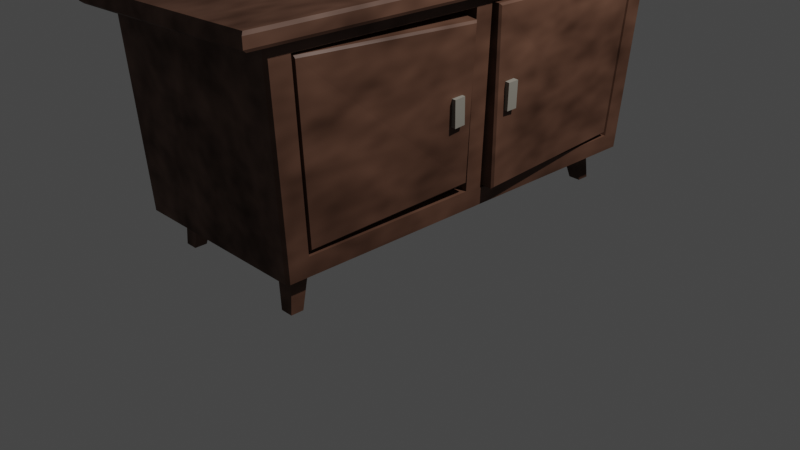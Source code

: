 # Source: Tumba2.blend  (saved by Blender 3.4.6; exported with 4.5.12 LTS)
import bpy
from mathutils import Matrix  # noqa: F401  (used for matrix-valued properties, if any)

bpy.ops.wm.read_factory_settings(use_empty=True)
scene = bpy.context.scene
scene.name = 'Scene'

# ---- collections
col_collection = bpy.data.collections.new('Collection'); scene.collection.children.link(col_collection)

# ---- materials (node trees are filled in below, after node groups)
mat_material = bpy.data.materials.new('Material')
mat_material.alpha_threshold = 0.0
mat_material.use_transparent_shadow = False
mat_material.roughness = 0.5
mat_material.line_color = (0.0, 0.0, 0.0, 1.0)
mat_material_001 = bpy.data.materials.new('Material.001')
mat_material_001.use_transparent_shadow = False

# ---- material node trees
mat_material.use_nodes = True; mat_material.node_tree.nodes.clear()
_N = mat_material.node_tree.nodes; _L = mat_material.node_tree.links
n0 = _N.new('ShaderNodeBsdfPrincipled'); n0.name = 'Principled BSDF'; n0.location = (10, 300)
n0.distribution = 'GGX'
n0.subsurface_method = 'RANDOM_WALK_SKIN'
n0.inputs[0].default_value = (0.2009, 0.09684, 0.06102, 1.0)
n0.inputs[3].default_value = 1.45
n0.inputs[27].default_value = (0.0, 0.0, 0.0, 1.0)
n0.inputs[28].default_value = 1.0
n1 = _N.new('ShaderNodeMixShader'); n1.name = 'Mix Shader'; n1.location = (351, 347)
n2 = _N.new('ShaderNodeOutputMaterial'); n2.name = 'Material Output'; n2.location = (576, 320)
n3 = _N.new('ShaderNodeTexNoise'); n3.name = 'Noise Texture'; n3.location = (-158, 511)
n3.inputs[2].default_value = 6.5
n3.inputs[3].default_value = 1.8
n3.inputs[4].default_value = 0.7467
n3.inputs[8].default_value = 0.1
_L.new(n1.outputs[0], n2.inputs[0])
_L.new(n0.outputs[0], n1.inputs[1])
_L.new(n3.outputs[0], n1.inputs[0])
n2.is_active_output = True
mat_material_001.use_nodes = True; mat_material_001.node_tree.nodes.clear()
_N = mat_material_001.node_tree.nodes; _L = mat_material_001.node_tree.links
n0 = _N.new('ShaderNodeBsdfPrincipled'); n0.name = 'Principled BSDF'; n0.location = (10, 300)
n0.distribution = 'GGX'
n0.subsurface_method = 'RANDOM_WALK_SKIN'
n0.inputs[0].default_value = (0.2476, 0.2298, 0.1942, 1.0)
n0.inputs[3].default_value = 1.45
n0.inputs[27].default_value = (0.0, 0.0, 0.0, 1.0)
n0.inputs[28].default_value = 1.0
n1 = _N.new('ShaderNodeOutputMaterial'); n1.name = 'Material Output'; n1.location = (300, 300)
_L.new(n0.outputs[0], n1.inputs[0])
n1.is_active_output = True

# ---- world
world_world = bpy.data.worlds.new('World'); scene.world = world_world
world_world.use_nodes = True; world_world.node_tree.nodes.clear()
_N = world_world.node_tree.nodes; _L = world_world.node_tree.links
n0 = _N.new('ShaderNodeOutputWorld'); n0.name = 'World Output'; n0.location = (300, 300)
n1 = _N.new('ShaderNodeBackground'); n1.name = 'Background'; n1.location = (10, 300)
n1.inputs[0].default_value = (0.05088, 0.05088, 0.05088, 1.0)
_L.new(n1.outputs[0], n0.inputs[0])
n0.is_active_output = True
world_world.color = (0.05088, 0.05088, 0.05088)
world_world.use_sun_shadow = False
world_world.sun_shadow_jitter_overblur = 0.0

# ---- cameras
cam_camera = bpy.data.cameras.new('Camera')
cam_camera.clip_end = 100.0
cam_camera.ortho_scale = 7.314

# ---- lights
light_light = bpy.data.lights.new('Light', 'POINT')
light_light.transmission_factor = 0.0
light_light.energy = 1000.0
light_light.shadow_soft_size = 0.1
light_light.shadow_maximum_resolution = 0.006
light_light.use_absolute_resolution = True

# ---- meshes
me_cube = bpy.data.meshes.new('Cube')
me_cube.from_pydata([(-1.0, 0.0, 0.4788), (1.077, 0.002735, 2.528), (-1.033, 0.0, 2.432), (1.0, 0.0, 0.4788), (1.071, -2.103, 2.447), (1.006, -1.961, 0.6724), (1.071, -0.0981, 2.415), (1.006, -0.1004, 0.6724), (1.072, 2.137, 2.394), (1.005, 1.988, 0.6484), (1.005, 0.08856, 0.6484), (1.072, 0.09093, 2.427), (0.2311, -2.102, 2.479), (0.166, -1.961, 0.7038), (0.2311, -0.09784, 2.446), (0.166, -0.1002, 0.7038), (0.2317, 2.137, 2.425), (0.1653, 1.988, 0.6798), (0.1653, 0.08882, 0.6798), (0.2317, 0.09119, 2.458), (0.2306, 2.1, 2.395), (0.1665, 1.956, 0.7109), (0.1665, 0.1236, 0.7109), (0.2306, 0.1259, 2.427), (0.2299, -2.065, 2.447), (0.1671, -1.929, 0.7354), (0.2299, -0.1326, 2.415), (0.1671, -0.1349, 0.7354), (1.027, 0.2435, 1.416), (1.038, 0.2402, 1.69), (1.026, 0.3635, 1.417), (1.037, 0.3602, 1.691), (1.163, 0.2442, 1.41), (1.174, 0.2409, 1.684), (1.162, 0.3642, 1.411), (1.173, 0.3609, 1.685), (0.9941, -0.3794, 1.399), (1.005, -0.3949, 1.673), (0.9935, -0.2596, 1.407), (1.004, -0.2751, 1.68), (1.114, -0.3784, 1.394), (1.125, -0.3939, 1.667), (1.113, -0.2586, 1.401), (1.124, -0.2741, 1.674), (0.7834, -2.1, 0.1264), (0.6773, -2.052, 0.5737), (0.7834, -1.971, 0.1264), (0.6773, -1.853, 0.5737), (0.912, -2.1, 0.1264), (0.876, -2.052, 0.5737), (0.912, -1.971, 0.1264), (0.876, -1.853, 0.5737), (0.686, 1.856, 0.1264), (0.5952, 1.744, 0.5737), (0.686, 1.985, 0.1264), (0.5952, 1.942, 0.5737), (0.8147, 1.856, 0.1264), (0.7939, 1.744, 0.5737), (0.8147, 1.985, 0.1264), (0.7939, 1.942, 0.5737), (-0.8595, 1.895, 0.1264), (-0.8377, 1.809, 0.5737), (-0.8595, 2.023, 0.1264), (-0.8377, 2.008, 0.5737), (-0.7309, 1.895, 0.1264), (-0.639, 1.809, 0.5737), (-0.7309, 2.023, 0.1264), (-0.639, 2.008, 0.5737), (-0.7972, -1.994, 0.1264), (-0.7885, -1.975, 0.5737), (-0.7972, -1.865, 0.1264), (-0.7885, -1.777, 0.5737), (-0.6685, -1.994, 0.1264), (-0.5898, -1.975, 0.5737), (-0.6685, -1.865, 0.1264), (-0.5898, -1.777, 0.5737), (1.174, -2.573, 2.574), (1.19, -2.61, 2.604), (-1.112, -2.616, 2.507), (-1.095, -2.579, 2.479), (1.19, 2.617, 2.519), (1.174, 2.578, 2.491), (-1.185, 2.617, 2.404), (-1.166, 2.578, 2.377), (1.185, -2.609, 2.705), (1.156, -2.58, 2.731), (-1.09, -2.586, 2.637), (-1.117, -2.615, 2.608), (1.156, 2.591, 2.647), (1.185, 2.619, 2.62), (-1.162, 2.591, 2.535), (-1.19, 2.619, 2.505), (1.174, 0.002861, 2.532), (1.19, 0.003383, 2.561), (-1.13, -0.0001259, 2.428), (-1.149, 0.0003507, 2.455), (1.185, 0.005164, 2.662), (1.156, 0.005627, 2.689), (-1.153, 0.002132, 2.556), (-1.126, 0.002668, 2.586), (1.076, 2.331, 2.477), (1.049, 2.36, 2.488), (1.088, 2.386, 2.49), (1.077, 2.332, 2.49), (0.9721, 2.188, 0.4788), (1.001, 2.162, 0.5008), (1.0, 2.16, 0.4788), (1.049, -2.355, 2.565), (1.076, -2.326, 2.553), (1.077, -2.327, 2.566), (1.088, -2.38, 2.567), (1.001, -2.162, 0.5011), (0.9721, -2.188, 0.4788), (1.0, -2.16, 0.4788), (-1.038, 2.36, 2.387), (-1.065, 2.332, 2.386), (-1.077, 2.385, 2.385), (-1.0, 2.16, 0.4788), (-0.9721, 2.188, 0.4788), (-1.0, -2.332, 2.478), (-0.9721, -2.36, 2.48), (-1.011, -2.386, 2.479), (-0.9721, -2.188, 0.4788), (-1.0, -2.16, 0.4788), (1.05, 2.099, 2.364), (1.07, 2.098, 2.343), (1.007, 1.957, 0.6998), (0.986, 1.955, 0.6803), (1.122, 0.1492, 0.6773), (1.102, 0.1289, 0.6579), (1.123, 0.1201, 2.418), (1.142, 0.1403, 2.397), (1.069, -2.064, 2.395), (1.049, -2.065, 2.416), (0.9866, -1.929, 0.7048), (1.008, -1.93, 0.7242), (1.132, -0.1632, 2.301), (1.113, -0.143, 2.323), (1.018, -0.1251, 0.7667), (1.039, -0.1453, 0.7869)], [], [(82, 95, 98, 91), (110, 109, 1, 92, 76), (116, 115, 2, 94, 83), (111, 113, 3, 7, 5), (121, 120, 107, 110, 76, 79), (102, 101, 114, 116, 83, 81), (80, 82, 91, 89), (93, 80, 89, 96), (77, 93, 96, 84), (95, 78, 87, 98), (88, 90, 99, 97), (0, 3, 113, 112, 122, 123), (100, 103, 1, 11, 8), (118, 114, 101, 104), (1, 109, 108, 4, 6), (97, 99, 86, 85), (123, 119, 2, 0), (117, 118, 104, 106, 3, 0), (3, 106, 105, 9, 10), (2, 119, 121, 79, 94), (129, 130, 23, 22), (3, 1, 6, 7), (112, 107, 120, 122), (0, 2, 115, 117), (5, 7, 15, 13), (1, 3, 10, 11), (1, 103, 102, 81, 92), (108, 111, 5, 4), (130, 124, 20, 23), (138, 134, 25, 27), (10, 9, 17, 18), (126, 125, 131, 128), (133, 137, 26, 24), (6, 4, 12, 14), (9, 8, 16, 17), (4, 5, 13, 12), (15, 14, 26, 27), (16, 19, 23, 20), (17, 16, 20, 21), (19, 18, 22, 23), (18, 17, 21, 22), (14, 12, 24, 26), (13, 15, 27, 25), (12, 13, 25, 24), (8, 11, 19, 16), (134, 135, 132, 133, 24, 25), (7, 6, 14, 15), (127, 129, 22, 21), (11, 10, 18, 19), (137, 138, 27, 26), (139, 136, 132, 135), (28, 29, 31, 30), (30, 31, 35, 34), (34, 35, 33, 32), (32, 33, 29, 28), (30, 34, 32, 28), (35, 31, 29, 33), (36, 37, 39, 38), (38, 39, 43, 42), (42, 43, 41, 40), (40, 41, 37, 36), (38, 42, 40, 36), (43, 39, 37, 41), (44, 45, 47, 46), (46, 47, 51, 50), (50, 51, 49, 48), (48, 49, 45, 44), (46, 50, 48, 44), (51, 47, 45, 49), (52, 53, 55, 54), (54, 55, 59, 58), (58, 59, 57, 56), (56, 57, 53, 52), (54, 58, 56, 52), (60, 61, 63, 62), (62, 63, 67, 66), (66, 67, 65, 64), (64, 65, 61, 60), (62, 66, 64, 60), (68, 69, 71, 70), (70, 71, 75, 74), (74, 75, 73, 72), (72, 73, 69, 68), (70, 74, 72, 68), (77, 78, 79, 76), (93, 77, 76, 92), (95, 82, 83, 94), (82, 80, 81, 83), (85, 86, 87, 84), (97, 85, 84, 96), (99, 90, 91, 98), (90, 88, 89, 91), (80, 93, 92, 81), (78, 95, 94, 79), (88, 97, 96, 89), (86, 99, 98, 87), (78, 77, 84, 87), (100, 101, 102, 103), (104, 105, 106), (107, 108, 109, 110), (111, 112, 113), (114, 115, 116), (119, 120, 121), (100, 105, 104, 101), (122, 120, 119, 123), (107, 112, 111, 108), (114, 118, 117, 115), (105, 100, 8, 9), (129, 127, 126, 128), (124, 130, 131, 125), (130, 129, 128, 131), (137, 133, 132, 136), (134, 138, 139, 135), (136, 139, 138, 137), (124, 125, 126, 127, 21, 20)])
me_cube.polygons.foreach_set('material_index', [0, 0, 0, 0, 0, 0, 0, 0, 0, 0, 0, 0, 0, 0, 0, 0, 0, 0, 0, 0, 0, 0, 0, 0, 0, 0, 0, 0, 0, 0, 0, 0, 0, 0, 0, 0, 0, 0, 0, 0, 0, 0, 0, 0, 0, 0, 0, 0, 0, 0, 0, 0, 1, 1, 1, 1, 1, 0, 1, 1, 1, 1, 1, 0, 0, 0, 0, 0, 0, 0, 0, 0, 0, 0, 0, 0, 0, 0, 0, 0, 0, 0, 0, 0, 0, 0, 0, 0, 0, 0, 0, 0, 0, 0, 0, 0, 0, 0, 0, 0, 0, 0, 0, 0, 0, 0, 0, 0, 0, 0, 0, 0, 0, 0, 0])
_uv = me_cube.uv_layers.new(name='UVMap')
_uv.uv.foreach_set('vector', [0.625, 0.25, 0.625, 0.125, 0.625, 0.125, 0.625, 0.25, 0.625, 0.75, 0.625, 0.7485, 0.625, 0.625, 0.625, 0.625, 0.625, 0.75, 0.625, 0.25, 0.625, 0.2485, 0.625, 0.125, 0.625, 0.125, 0.625, 0.25, 0.375, 0.75, 0.375, 0.7484, 0.375, 0.625, 0.375, 0.625, 0.375, 0.75, 0.625, 1.0, 0.625, 0.9966, 0.625, 0.7534, 0.625, 0.75, 0.625, 0.75, 0.625, 1.0, 0.625, 0.5, 0.625, 0.4967, 0.625, 0.2532, 0.625, 0.25, 0.625, 0.25, 0.625, 0.5, 0.625, 0.5, 0.625, 0.25, 0.625, 0.25, 0.625, 0.5, 0.625, 0.625, 0.625, 0.5, 0.625, 0.5, 0.625, 0.625, 0.625, 0.75, 0.625, 0.625, 0.625, 0.625, 0.625, 0.75, 0.625, 0.125, 0.625, 0.0, 0.625, 0.0, 0.625, 0.125, 0.628, 0.5014, 0.872, 0.5014, 0.872, 0.625, 0.628, 0.625, 0.125, 0.625, 0.375, 0.625, 0.375, 0.7484, 0.3715, 0.75, 0.1285, 0.75, 0.125, 0.7484, 0.625, 0.5, 0.625, 0.5015, 0.625, 0.625, 0.625, 0.625, 0.625, 0.5, 0.375, 0.2535, 0.625, 0.2532, 0.625, 0.4967, 0.375, 0.4965, 0.625, 0.625, 0.625, 0.7485, 0.625, 0.75, 0.625, 0.75, 0.625, 0.625, 0.628, 0.625, 0.872, 0.625, 0.8719, 0.7486, 0.6281, 0.7486, 0.375, 0.001598, 0.625, 0.001484, 0.625, 0.125, 0.375, 0.125, 0.125, 0.5016, 0.1285, 0.5, 0.3715, 0.5, 0.375, 0.5016, 0.375, 0.625, 0.125, 0.625, 0.375, 0.625, 0.375, 0.5016, 0.375, 0.5, 0.375, 0.5, 0.375, 0.625, 0.625, 0.125, 0.625, 0.001484, 0.625, 0.0, 0.625, 0.0, 0.625, 0.125, 0.375, 0.625, 0.625, 0.625, 0.625, 0.625, 0.375, 0.625, 0.375, 0.625, 0.625, 0.625, 0.625, 0.625, 0.375, 0.625, 0.375, 0.7535, 0.625, 0.7534, 0.625, 0.9966, 0.375, 0.9965, 0.375, 0.125, 0.625, 0.125, 0.625, 0.2485, 0.375, 0.2484, 0.375, 0.75, 0.375, 0.625, 0.375, 0.625, 0.375, 0.75, 0.625, 0.625, 0.375, 0.625, 0.375, 0.625, 0.625, 0.625, 0.625, 0.625, 0.625, 0.5015, 0.625, 0.5, 0.625, 0.5, 0.625, 0.625, 0.625, 0.75, 0.375, 0.75, 0.375, 0.75, 0.625, 0.75, 0.625, 0.625, 0.625, 0.5, 0.625, 0.5, 0.625, 0.625, 0.375, 0.625, 0.375, 0.75, 0.375, 0.75, 0.375, 0.625, 0.375, 0.625, 0.375, 0.5, 0.375, 0.5, 0.375, 0.625, 0.378, 0.5, 0.622, 0.5, 0.6221, 0.6237, 0.3779, 0.6236, 0.625, 0.75, 0.625, 0.625, 0.625, 0.625, 0.625, 0.75, 0.625, 0.625, 0.625, 0.75, 0.625, 0.75, 0.625, 0.625, 0.375, 0.5, 0.625, 0.5, 0.625, 0.5, 0.375, 0.5, 0.625, 0.75, 0.375, 0.75, 0.375, 0.75, 0.625, 0.75, 0.375, 0.625, 0.625, 0.625, 0.625, 0.625, 0.375, 0.625, 0.625, 0.5, 0.625, 0.625, 0.625, 0.625, 0.625, 0.5, 0.375, 0.5, 0.625, 0.5, 0.625, 0.5, 0.375, 0.5, 0.625, 0.625, 0.375, 0.625, 0.375, 0.625, 0.625, 0.625, 0.375, 0.625, 0.375, 0.5, 0.375, 0.5, 0.375, 0.625, 0.625, 0.625, 0.625, 0.75, 0.625, 0.75, 0.625, 0.625, 0.375, 0.75, 0.375, 0.625, 0.375, 0.625, 0.375, 0.75, 0.625, 0.75, 0.375, 0.75, 0.375, 0.75, 0.625, 0.75, 0.625, 0.5, 0.625, 0.625, 0.625, 0.625, 0.625, 0.5, 0.375, 0.75, 0.3779, 0.75, 0.622, 0.75, 0.625, 0.75, 0.625, 0.75, 0.375, 0.75, 0.375, 0.625, 0.625, 0.625, 0.625, 0.625, 0.375, 0.625, 0.375, 0.5, 0.375, 0.625, 0.375, 0.625, 0.375, 0.5, 0.625, 0.625, 0.375, 0.625, 0.375, 0.625, 0.625, 0.625, 0.625, 0.625, 0.375, 0.625, 0.375, 0.625, 0.625, 0.625, 0.3782, 0.6264, 0.6218, 0.6263, 0.622, 0.75, 0.3779, 0.75, 0.375, 0.0, 0.625, 0.0, 0.625, 0.25, 0.375, 0.25, 0.375, 0.25, 0.625, 0.25, 0.625, 0.5, 0.375, 0.5, 0.375, 0.5, 0.625, 0.5, 0.625, 0.75, 0.375, 0.75, 0.375, 0.75, 0.625, 0.75, 0.625, 1.0, 0.375, 1.0, 0.125, 0.5, 0.375, 0.5, 0.375, 0.75, 0.125, 0.75, 0.625, 0.5, 0.875, 0.5, 0.875, 0.75, 0.625, 0.75, 0.375, 0.0, 0.625, 0.0, 0.625, 0.25, 0.375, 0.25, 0.375, 0.25, 0.625, 0.25, 0.625, 0.5, 0.375, 0.5, 0.375, 0.5, 0.625, 0.5, 0.625, 0.75, 0.375, 0.75, 0.375, 0.75, 0.625, 0.75, 0.625, 1.0, 0.375, 1.0, 0.125, 0.5, 0.375, 0.5, 0.375, 0.75, 0.125, 0.75, 0.625, 0.5, 0.875, 0.5, 0.875, 0.75, 0.625, 0.75, 0.375, 0.0, 0.625, 0.0, 0.625, 0.25, 0.375, 0.25, 0.375, 0.25, 0.625, 0.25, 0.625, 0.5, 0.375, 0.5, 0.375, 0.5, 0.625, 0.5, 0.625, 0.75, 0.375, 0.75, 0.375, 0.75, 0.625, 0.75, 0.625, 1.0, 0.375, 1.0, 0.125, 0.5, 0.375, 0.5, 0.375, 0.75, 0.125, 0.75, 0.625, 0.5, 0.875, 0.5, 0.875, 0.75, 0.625, 0.75, 0.375, 0.0, 0.625, 0.0, 0.625, 0.25, 0.375, 0.25, 0.375, 0.25, 0.625, 0.25, 0.625, 0.5, 0.375, 0.5, 0.375, 0.5, 0.625, 0.5, 0.625, 0.75, 0.375, 0.75, 0.375, 0.75, 0.625, 0.75, 0.625, 1.0, 0.375, 1.0, 0.125, 0.5, 0.375, 0.5, 0.375, 0.75, 0.125, 0.75, 0.375, 0.0, 0.625, 0.0, 0.625, 0.25, 0.375, 0.25, 0.375, 0.25, 0.625, 0.25, 0.625, 0.5, 0.375, 0.5, 0.375, 0.5, 0.625, 0.5, 0.625, 0.75, 0.375, 0.75, 0.375, 0.75, 0.625, 0.75, 0.625, 1.0, 0.375, 1.0, 0.125, 0.5, 0.375, 0.5, 0.375, 0.75, 0.125, 0.75, 0.375, 0.0, 0.625, 0.0, 0.625, 0.25, 0.375, 0.25, 0.375, 0.25, 0.625, 0.25, 0.625, 0.5, 0.375, 0.5, 0.375, 0.5, 0.625, 0.5, 0.625, 0.75, 0.375, 0.75, 0.375, 0.75, 0.625, 0.75, 0.625, 1.0, 0.375, 1.0, 0.125, 0.5, 0.375, 0.5, 0.375, 0.75, 0.125, 0.75, 0.625, 0.75, 0.625, 1.0, 0.625, 1.0, 0.625, 0.75, 0.625, 0.625, 0.625, 0.75, 0.625, 0.75, 0.625, 0.625, 0.625, 0.125, 0.625, 0.25, 0.625, 0.25, 0.625, 0.125, 0.625, 0.25, 0.625, 0.5, 0.625, 0.5, 0.625, 0.25, 0.625, 0.7531, 0.625, 0.997, 0.625, 1.0, 0.625, 0.75, 0.628, 0.625, 0.6281, 0.7486, 0.625, 0.75, 0.625, 0.625, 0.625, 0.125, 0.625, 0.2486, 0.625, 0.25, 0.625, 0.125, 0.625, 0.253, 0.625, 0.497, 0.625, 0.5, 0.625, 0.25, 0.625, 0.5, 0.625, 0.625, 0.625, 0.625, 0.625, 0.5, 0.625, 0.0, 0.625, 0.125, 0.625, 0.125, 0.625, 0.0, 0.628, 0.5014, 0.628, 0.625, 0.625, 0.625, 0.625, 0.5, 0.625, 0.001336, 0.625, 0.125, 0.625, 0.125, 0.625, 0.0, 0.625, 1.0, 0.625, 0.75, 0.625, 0.75, 0.625, 1.0, 0.625, 0.5, 0.6247, 0.5, 0.625, 0.5, 0.625, 0.5015, 0.375, 0.5, 0.375, 0.5, 0.375, 0.5016, 0.625, 0.7534, 0.6231, 0.75, 0.625, 0.7485, 0.625, 0.75, 0.375, 0.75, 0.375, 0.75, 0.375, 0.7484, 0.625, 0.2532, 0.6248, 0.25, 0.625, 0.25, 0.625, 0.001484, 0.625, 0.0, 0.625, 0.0, 0.625, 0.5, 0.375, 0.5, 0.375, 0.4965, 0.625, 0.4967, 0.375, 0.0, 0.625, 0.0, 0.625, 0.001484, 0.375, 0.001598, 0.625, 0.7534, 0.375, 0.7535, 0.375, 0.75, 0.625, 0.75, 0.625, 0.2532, 0.375, 0.2535, 0.375, 0.2484, 0.625, 0.2485, 0.375, 0.5, 0.625, 0.5, 0.625, 0.5, 0.375, 0.5, 0.375, 0.625, 0.375, 0.5, 0.378, 0.5, 0.3779, 0.6236, 0.625, 0.5, 0.625, 0.625, 0.6221, 0.6237, 0.622, 0.5, 0.625, 0.625, 0.375, 0.625, 0.3779, 0.6236, 0.6221, 0.6237, 0.625, 0.625, 0.625, 0.75, 0.622, 0.75, 0.6218, 0.6263, 0.375, 0.75, 0.375, 0.625, 0.3782, 0.6264, 0.3779, 0.75, 0.6218, 0.6263, 0.3782, 0.6264, 0.375, 0.625, 0.625, 0.625, 0.625, 0.5, 0.622, 0.5, 0.378, 0.5, 0.375, 0.5, 0.375, 0.5, 0.625, 0.5])
me_cube.materials.append(mat_material)
me_cube.materials.append(mat_material_001)
me_cube.use_mirror_vertex_groups = False
me_cube.update()

# ---- objects
ob_cube = bpy.data.objects.new('Cube', me_cube)
ob_light = bpy.data.objects.new('Light', light_light)
ob_camera = bpy.data.objects.new('Camera', cam_camera)

# ---- transforms, parenting, visibility, modifiers, constraints
ob_cube.location = (0.0, 0.0, 0.0)
ob_cube.lock_rotations_4d = False
ob_cube.empty_display_type = 'ARROWS'
ob_cube.lineart.crease_threshold = 0.0
ob_light.location = (4.076, 1.005, 5.904)
ob_light.rotation_euler = (0.6503, 0.05522, 1.866)
ob_light.lock_rotations_4d = False
ob_light.empty_display_type = 'ARROWS'
ob_light.color = (0.0, 0.0, 0.0, 0.0)
ob_light.lineart.crease_threshold = 0.0
ob_camera.location = (7.359, -6.926, 4.958)
ob_camera.rotation_euler = (1.109, 0.0, 0.8149)
ob_camera.lock_rotations_4d = False
ob_camera.empty_display_type = 'ARROWS'
ob_camera.color = (0.0, 0.0, 0.0, 0.0)
ob_camera.display_type = 'WIRE'
ob_camera.lineart.crease_threshold = 0.0

# ---- collection membership
col_collection.objects.link(ob_cube)
col_collection.objects.link(ob_light)
col_collection.objects.link(ob_camera)

# ---- scene / render settings (as saved in the file)
scene.camera = ob_camera
scene.frame_start = 1; scene.frame_end = 250; scene.frame_set(1)
scene.render.engine = 'BLENDER_EEVEE_NEXT'
scene.cycles.sampling_pattern = 'TABULATED_SOBOL'
scene.cycles.use_light_tree = False
scene.view_settings.view_transform = 'Filmic'
bpy.context.view_layer.update()
